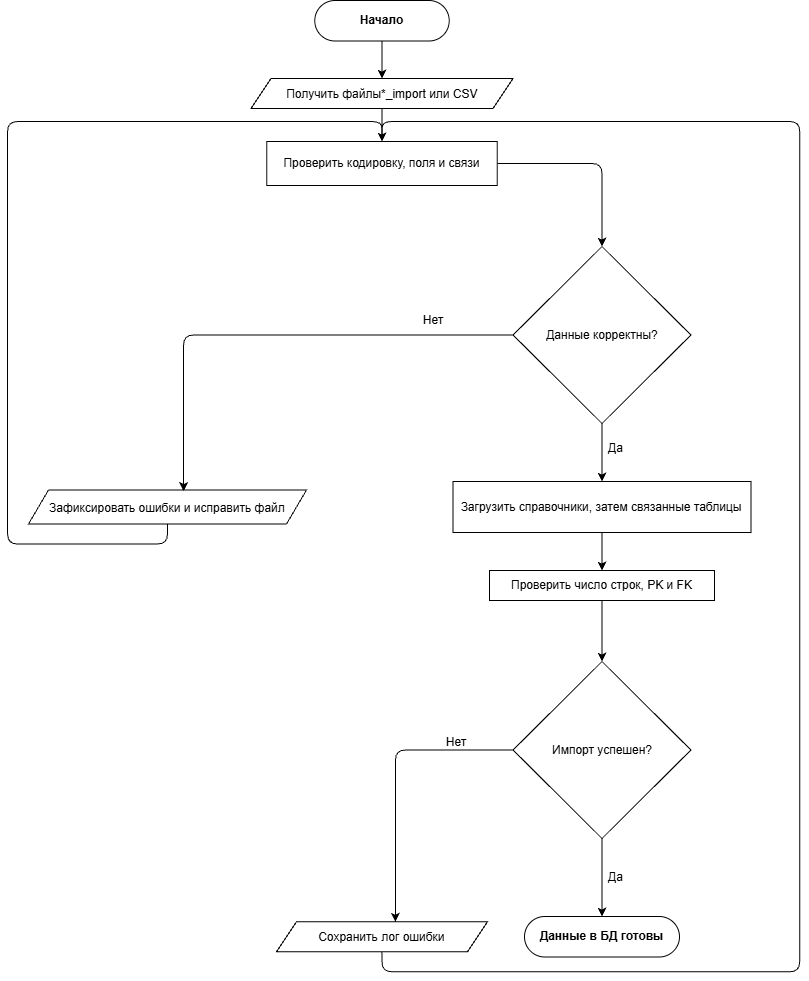

The diagram above was exported from draw.io. Its source (the exported page's mxGraphModel, read from the mxfile embedded in the PNG):
<mxGraphModel dx="1381" dy="1584" grid="0" gridSize="10" guides="1" tooltips="1" connect="1" arrows="1" fold="1" page="0" pageScale="1" pageWidth="827" pageHeight="1169" math="0" shadow="0">
  <root>
    <mxCell id="0" />
    <mxCell id="1" parent="0" />
    <mxCell id="VNd-2RHT5ADZQM0Uoc_w-21" edge="1" parent="1" source="VNd-2RHT5ADZQM0Uoc_w-3" style="edgeStyle=orthogonalEdgeStyle;orthogonalLoop=1;jettySize=auto;html=1;exitX=0.5;exitY=1;exitDx=0;exitDy=0;entryX=0.5;entryY=0;entryDx=0;entryDy=0;" target="VNd-2RHT5ADZQM0Uoc_w-6">
      <mxGeometry relative="1" as="geometry" />
    </mxCell>
    <mxCell id="VNd-2RHT5ADZQM0Uoc_w-3" parent="1" style="shape=parallelogram;perimeter=parallelogramPerimeter;whiteSpace=wrap;html=1;shapeInside=1;fixedSize=1;rounded=0;" value="Получить файлы*_import или CSV" vertex="1">
      <mxGeometry height="30" width="262" x="6.5" y="60" as="geometry" />
    </mxCell>
    <mxCell id="VNd-2RHT5ADZQM0Uoc_w-20" edge="1" parent="1" source="VNd-2RHT5ADZQM0Uoc_w-5" style="edgeStyle=orthogonalEdgeStyle;orthogonalLoop=1;jettySize=auto;html=1;exitX=0.5;exitY=1;exitDx=0;exitDy=0;entryX=0.5;entryY=0;entryDx=0;entryDy=0;" target="VNd-2RHT5ADZQM0Uoc_w-3">
      <mxGeometry relative="1" as="geometry" />
    </mxCell>
    <mxCell id="VNd-2RHT5ADZQM0Uoc_w-5" parent="1" style="rounded=1;whiteSpace=wrap;html=1;glass=0;fontStyle=1;arcSize=50;roundedPerimeter=1;" value="&lt;div style=&quot;text-align: justify;&quot;&gt;&lt;span style=&quot;background-color: transparent; color: light-dark(rgb(0, 0, 0), rgb(255, 255, 255));&quot;&gt;Начало&lt;/span&gt;&lt;/div&gt;" vertex="1">
      <mxGeometry height="40.5" width="134.5" x="70.25" y="-18" as="geometry" />
    </mxCell>
    <mxCell id="VNd-2RHT5ADZQM0Uoc_w-23" edge="1" parent="1" source="VNd-2RHT5ADZQM0Uoc_w-6" style="edgeStyle=orthogonalEdgeStyle;orthogonalLoop=1;jettySize=auto;html=1;exitX=1;exitY=0.5;exitDx=0;exitDy=0;entryX=0.5;entryY=0;entryDx=0;entryDy=0;" target="VNd-2RHT5ADZQM0Uoc_w-8">
      <mxGeometry relative="1" x="0.0013" as="geometry" />
    </mxCell>
    <mxCell id="VNd-2RHT5ADZQM0Uoc_w-6" parent="1" style="whiteSpace=wrap;html=1;" value="Проверить кодировку, поля и связи" vertex="1">
      <mxGeometry height="44" width="230.5" x="22.25" y="123" as="geometry" />
    </mxCell>
    <mxCell id="VNd-2RHT5ADZQM0Uoc_w-25" edge="1" parent="1" source="VNd-2RHT5ADZQM0Uoc_w-8" style="edgeStyle=orthogonalEdgeStyle;orthogonalLoop=1;jettySize=auto;html=1;exitX=0.5;exitY=1;exitDx=0;exitDy=0;entryX=0.5;entryY=0;entryDx=0;entryDy=0;" target="VNd-2RHT5ADZQM0Uoc_w-9">
      <mxGeometry relative="1" as="geometry" />
    </mxCell>
    <mxCell id="VNd-2RHT5ADZQM0Uoc_w-8" parent="1" style="rhombus;whiteSpace=wrap;html=1;shapeInside=1;" value="&lt;div&gt;&lt;br&gt;&lt;/div&gt;&lt;div&gt;&lt;br&gt;&lt;/div&gt;&lt;div&gt;&lt;br&gt;&lt;/div&gt;&lt;div&gt;&lt;br&gt;&lt;/div&gt;&lt;div&gt;&lt;br&gt;&lt;/div&gt;&lt;div&gt;&lt;br&gt;&lt;/div&gt;&lt;div&gt;Данные корректны?&lt;/div&gt;" vertex="1">
      <mxGeometry height="177" width="178" x="268.5" y="228" as="geometry" />
    </mxCell>
    <mxCell id="VNd-2RHT5ADZQM0Uoc_w-26" edge="1" parent="1" source="VNd-2RHT5ADZQM0Uoc_w-9" style="edgeStyle=orthogonalEdgeStyle;orthogonalLoop=1;jettySize=auto;html=1;exitX=0.5;exitY=1;exitDx=0;exitDy=0;" target="VNd-2RHT5ADZQM0Uoc_w-10">
      <mxGeometry relative="1" x="0.0952" as="geometry" />
    </mxCell>
    <mxCell id="VNd-2RHT5ADZQM0Uoc_w-9" parent="1" style="whiteSpace=wrap;html=1;" value="Загрузить справочники, затем связанные таблицы" vertex="1">
      <mxGeometry height="51" width="298" x="208.5" y="463" as="geometry" />
    </mxCell>
    <mxCell id="VNd-2RHT5ADZQM0Uoc_w-27" edge="1" parent="1" source="VNd-2RHT5ADZQM0Uoc_w-10" style="edgeStyle=orthogonalEdgeStyle;orthogonalLoop=1;jettySize=auto;html=1;exitX=0.5;exitY=1;exitDx=0;exitDy=0;entryX=0.5;entryY=0;entryDx=0;entryDy=0;" target="VNd-2RHT5ADZQM0Uoc_w-11">
      <mxGeometry relative="1" as="geometry" />
    </mxCell>
    <mxCell id="VNd-2RHT5ADZQM0Uoc_w-10" parent="1" style="whiteSpace=wrap;html=1;" value="Проверить число строк, PK и FK" vertex="1">
      <mxGeometry height="30" width="225" x="245" y="552" as="geometry" />
    </mxCell>
    <mxCell id="VNd-2RHT5ADZQM0Uoc_w-28" edge="1" parent="1" source="VNd-2RHT5ADZQM0Uoc_w-11" style="edgeStyle=orthogonalEdgeStyle;orthogonalLoop=1;jettySize=auto;html=1;exitX=0.5;exitY=1;exitDx=0;exitDy=0;entryX=0.5;entryY=0;entryDx=0;entryDy=0;" target="VNd-2RHT5ADZQM0Uoc_w-14">
      <mxGeometry relative="1" as="geometry" />
    </mxCell>
    <mxCell id="VNd-2RHT5ADZQM0Uoc_w-30" edge="1" parent="1" source="VNd-2RHT5ADZQM0Uoc_w-11" style="edgeStyle=orthogonalEdgeStyle;orthogonalLoop=1;jettySize=auto;html=1;exitX=0;exitY=0.5;exitDx=0;exitDy=0;entryX=0.564;entryY=0.003;entryDx=0;entryDy=0;entryPerimeter=0;" target="VNd-2RHT5ADZQM0Uoc_w-13">
      <mxGeometry relative="1" as="geometry" />
    </mxCell>
    <mxCell id="VNd-2RHT5ADZQM0Uoc_w-11" parent="1" style="rhombus;whiteSpace=wrap;html=1;shapeInside=1;" value="&lt;div&gt;&lt;br&gt;&lt;/div&gt;&lt;div&gt;&lt;br&gt;&lt;/div&gt;&lt;div&gt;&lt;br&gt;&lt;/div&gt;&lt;div&gt;&lt;br&gt;&lt;/div&gt;&lt;div&gt;&lt;br&gt;&lt;/div&gt;&lt;div&gt;&lt;br&gt;&lt;/div&gt;&lt;div&gt;Импорт успешен?&lt;/div&gt;" vertex="1">
      <mxGeometry height="177" width="178" x="268.5" y="643" as="geometry" />
    </mxCell>
    <mxCell id="VNd-2RHT5ADZQM0Uoc_w-22" edge="1" parent="1" source="VNd-2RHT5ADZQM0Uoc_w-12" style="edgeStyle=orthogonalEdgeStyle;orthogonalLoop=1;jettySize=auto;html=1;exitX=0.5;exitY=1;exitDx=0;exitDy=0;entryX=0.5;entryY=0;entryDx=0;entryDy=0;" target="VNd-2RHT5ADZQM0Uoc_w-6">
      <mxGeometry relative="1" x="-0.2109" as="geometry">
        <Array as="points">
          <mxPoint x="-77" y="525.5" />
          <mxPoint x="-236.9" y="525.5" />
          <mxPoint x="-236.9" y="103" />
          <mxPoint x="137.5" y="103" />
        </Array>
      </mxGeometry>
    </mxCell>
    <mxCell id="VNd-2RHT5ADZQM0Uoc_w-12" parent="1" style="shape=parallelogram;perimeter=parallelogramPerimeter;whiteSpace=wrap;html=1;shapeInside=1;fixedSize=1;" value="Зафиксировать ошибки и исправить файл" vertex="1">
      <mxGeometry height="34" width="278" x="-216" y="471.5" as="geometry" />
    </mxCell>
    <mxCell id="VNd-2RHT5ADZQM0Uoc_w-40" edge="1" parent="1" source="VNd-2RHT5ADZQM0Uoc_w-13" style="edgeStyle=orthogonalEdgeStyle;orthogonalLoop=1;jettySize=auto;html=1;exitX=0.5;exitY=1;exitDx=0;exitDy=0;entryX=0.5;entryY=0;entryDx=0;entryDy=0;" target="VNd-2RHT5ADZQM0Uoc_w-6">
      <mxGeometry relative="1" x="-0.0529" as="geometry">
        <Array as="points">
          <mxPoint x="137.5" y="953.3" />
          <mxPoint x="555.2" y="953.3" />
          <mxPoint x="555.2" y="103" />
          <mxPoint x="137.5" y="103" />
        </Array>
        <mxPoint x="815.76" y="99.62" as="targetPoint" />
      </mxGeometry>
    </mxCell>
    <mxCell id="VNd-2RHT5ADZQM0Uoc_w-13" parent="1" style="shape=parallelogram;perimeter=parallelogramPerimeter;whiteSpace=wrap;html=1;shapeInside=1;fixedSize=1;" value="Сохранить лог ошибки" vertex="1">
      <mxGeometry height="30" width="211" x="32" y="903.25" as="geometry" />
    </mxCell>
    <mxCell id="VNd-2RHT5ADZQM0Uoc_w-14" parent="1" style="rounded=1;whiteSpace=wrap;html=1;glass=0;fontStyle=1;arcSize=50;roundedPerimeter=1;" value="&lt;div style=&quot;text-align: justify;&quot;&gt;Данные в БД готовы&lt;/div&gt;" vertex="1">
      <mxGeometry height="40.5" width="155" x="280" y="898" as="geometry" />
    </mxCell>
    <mxCell id="VNd-2RHT5ADZQM0Uoc_w-32" edge="1" parent="1" source="VNd-2RHT5ADZQM0Uoc_w-8" style="edgeStyle=orthogonalEdgeStyle;orthogonalLoop=1;jettySize=auto;html=1;exitX=0;exitY=0.5;exitDx=0;exitDy=0;entryX=0.558;entryY=0.033;entryDx=0;entryDy=0;entryPerimeter=0;" target="VNd-2RHT5ADZQM0Uoc_w-12">
      <mxGeometry relative="1" as="geometry" />
    </mxCell>
    <mxCell id="VNd-2RHT5ADZQM0Uoc_w-33" parent="1" style="text;html=1;whiteSpace=wrap;strokeColor=none;fillColor=none;align=center;verticalAlign=middle;rounded=0;autosize=1;resizable=0;" value="Да" vertex="1">
      <mxGeometry height="26" width="33" x="355" y="417" as="geometry" />
    </mxCell>
    <mxCell id="VNd-2RHT5ADZQM0Uoc_w-37" parent="1" style="text;html=1;whiteSpace=wrap;strokeColor=none;fillColor=none;align=center;verticalAlign=middle;rounded=0;autosize=1;resizable=0;" value="Да" vertex="1">
      <mxGeometry height="26" width="33" x="355" y="846" as="geometry" />
    </mxCell>
    <mxCell id="VNd-2RHT5ADZQM0Uoc_w-38" parent="1" style="text;html=1;whiteSpace=wrap;strokeColor=none;fillColor=none;align=center;verticalAlign=middle;rounded=0;autosize=1;resizable=0;" value="Нет" vertex="1">
      <mxGeometry height="26" width="38" x="170.5" y="289" as="geometry" />
    </mxCell>
    <mxCell id="VNd-2RHT5ADZQM0Uoc_w-39" parent="1" style="text;html=1;whiteSpace=wrap;strokeColor=none;fillColor=none;align=center;verticalAlign=middle;rounded=0;autosize=1;resizable=0;" value="Нет" vertex="1">
      <mxGeometry height="26" width="38" x="193" y="711" as="geometry" />
    </mxCell>
  </root>
</mxGraphModel>